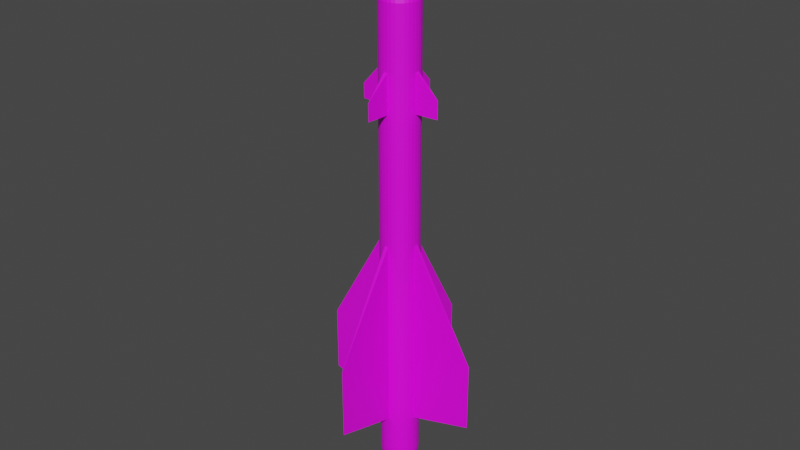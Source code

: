 # Source: R-8R.blend  (saved by Blender 2.80.75; exported with 4.5.12 LTS)
import bpy
from mathutils import Matrix  # noqa: F401  (used for matrix-valued properties, if any)

bpy.ops.wm.read_factory_settings(use_empty=True)
scene = bpy.context.scene
scene.name = 'Scene'

# ---- collections
col_collection = bpy.data.collections.new('Collection'); scene.collection.children.link(col_collection)

# ---- images (referenced by path relative to the original .blend; pixels are not part of the script)
import os
ASSET_DIR = os.environ.get("B2B_ASSET_DIR", "")  # directory of the original .blend (textures are referenced by path, not embedded)
HERE = os.path.dirname(os.path.abspath(__file__))  # packed textures are extracted next to this script under _unpacked/

def load_image(name, relpath, width, height, colorspace="sRGB"):
    """Load a texture the original file referenced (path relative to the .blend, or extracted next to this script)."""
    p = next((c for c in (os.path.join(HERE, relpath), os.path.join(ASSET_DIR, relpath)) if relpath and os.path.exists(c)), "")
    if p:
        img = bpy.data.images.load(p, check_existing=True)
        img.name = name
    else:  # same state as the original file: an image datablock whose file is absent (Cycles renders it pink)
        img = bpy.data.images.new(name, width, height)
        img.source = "FILE"
        img.filepath = "//" + (relpath or name)
    img.colorspace_settings.name = colorspace
    return img
img_r_8_png = load_image('R-8.png', 'R-8.png', 1024, 1024, 'sRGB')

# ---- materials (node trees are filled in below, after node groups)
mat_r8r = bpy.data.materials.new('R8R')
mat_r8r.use_transparent_shadow = False

# ---- material node trees
mat_r8r.use_nodes = True; mat_r8r.node_tree.nodes.clear()
_N = mat_r8r.node_tree.nodes; _L = mat_r8r.node_tree.links
n0 = _N.new('ShaderNodeOutputMaterial'); n0.name = 'Material Output'; n0.location = (300, 300)
n1 = _N.new('ShaderNodeBsdfPrincipled'); n1.name = 'Principled BSDF'; n1.location = (10, 300)
n1.distribution = 'GGX'
n1.subsurface_method = 'BURLEY'
n1.inputs[3].default_value = 1.45
n1.inputs[27].default_value = (0.0, 0.0, 0.0, 1.0)
n1.inputs[28].default_value = 1.0
n2 = _N.new('ShaderNodeTexImage'); n2.name = 'Image Texture'; n2.location = (-247, 181)
n2.image = img_r_8_png
_L.new(n1.outputs[0], n0.inputs[0])
_L.new(n2.outputs[0], n1.inputs[0])
n0.is_active_output = True

# ---- world
world_world = bpy.data.worlds.new('World'); scene.world = world_world
world_world.use_nodes = True; world_world.node_tree.nodes.clear()
_N = world_world.node_tree.nodes; _L = world_world.node_tree.links
n0 = _N.new('ShaderNodeOutputWorld'); n0.name = 'World Output'; n0.location = (300, 300)
n1 = _N.new('ShaderNodeBackground'); n1.name = 'Background'; n1.location = (10, 300)
n1.inputs[0].default_value = (0.05088, 0.05088, 0.05088, 1.0)
_L.new(n1.outputs[0], n0.inputs[0])
n0.is_active_output = True
world_world.color = (0.05088, 0.05088, 0.05088)
world_world.use_sun_shadow = False
world_world.sun_shadow_jitter_overblur = 0.0

# ---- meshes
me_cone = bpy.data.meshes.new('Cone')
me_cone.from_pydata([(0.03131, 0.2538, 3.203), (0.08022, 0.2428, 3.203), (0.126, 0.2225, 3.203), (0.167, 0.1936, 3.203), (0.2016, 0.1573, 3.203), (0.2284, 0.1149, 3.203), (0.2464, 0.06811, 3.203), (0.2549, 0.01872, 3.203), (0.2537, -0.0314, 3.203), (0.2426, -0.0803, 3.203), (0.2223, -0.1261, 3.203), (0.1934, -0.1671, 3.203), (0.1571, -0.2016, 3.203), (0.1147, -0.2284, 3.203), (0.06793, -0.2465, 3.203), (0.01854, -0.255, 3.203), (-0.03158, -0.2537, 3.203), (-0.08048, -0.2427, 3.203), (-0.1263, -0.2224, 3.203), (-0.1673, -0.1935, 3.203), (-0.2018, -0.1572, 3.203), (-0.2286, -0.1148, 3.203), (-0.2466, -0.06802, 3.203), (-0.0001325, 4.7e-05, 4.238), (-0.2552, -0.01862, 3.203), (-0.2539, 0.03149, 3.203), (-0.2429, 0.0804, 3.203), (-0.2226, 0.1262, 3.203), (-0.1937, 0.1672, 3.203), (-0.1573, 0.2017, 3.203), (-0.115, 0.2285, 3.203), (-0.0682, 0.2465, 3.203), (-0.0188, 0.2551, 3.203), (0.2464, 0.06812, -2.399), (0.2284, 0.1149, -2.399), (0.1147, -0.2284, -2.399), (0.1571, -0.2016, -2.399), (-0.2226, 0.1262, -2.399), (-0.2429, 0.0804, -2.399), (-0.2018, -0.1572, -2.399), (-0.1673, -0.1935, -2.399), (0.2549, 0.01872, -2.399), (0.08022, 0.2428, -2.399), (0.03131, 0.2538, -2.399), (0.06794, -0.2465, -2.399), (-0.1937, 0.1672, -2.399), (-0.2286, -0.1148, -2.399), (0.2537, -0.0314, -2.399), (0.01854, -0.255, -2.399), (-0.1573, 0.2017, -2.399), (-0.2466, -0.06802, -2.399), (0.126, 0.2225, -2.399), (0.2426, -0.0803, -2.399), (-0.03158, -0.2537, -2.399), (-0.115, 0.2285, -2.399), (0.167, 0.1936, -2.399), (0.2223, -0.1261, -2.399), (-0.2552, -0.01862, -2.399), (-0.08048, -0.2427, -2.399), (-0.0682, 0.2465, -2.399), (0.2016, 0.1573, -2.399), (0.1934, -0.1671, -2.399), (-0.2539, 0.03149, -2.399), (-0.1263, -0.2224, -2.399), (-0.0188, 0.2551, -2.399), (0.2284, 0.1149, 0.1731), (0.1571, -0.2016, 0.1731), (-0.2429, 0.0804, 0.1731), (-0.1673, -0.1935, 0.1731), (0.03131, 0.2538, 0.1731), (0.2464, 0.06811, 0.1731), (0.1147, -0.2284, 0.1731), (-0.2226, 0.1262, 0.1731), (-0.2018, -0.1572, 0.1731), (0.2549, 0.01872, 0.1731), (0.08022, 0.2428, 0.1731), (0.06794, -0.2465, 0.1731), (-0.1937, 0.1672, 0.1731), (-0.2286, -0.1148, 0.1731), (0.2537, -0.0314, 0.1731), (0.01854, -0.255, 0.1731), (-0.1573, 0.2017, 0.1731), (-0.2466, -0.06802, 0.1731), (0.126, 0.2225, 0.1731), (0.2426, -0.0803, 0.1731), (-0.03158, -0.2537, 0.1731), (-0.115, 0.2285, 0.1731), (0.167, 0.1936, 0.1731), (0.2223, -0.1261, 0.1731), (-0.2552, -0.01862, 0.1731), (-0.08048, -0.2427, 0.1731), (-0.0682, 0.2465, 0.1731), (0.2016, 0.1573, 0.1731), (0.1934, -0.1671, 0.1731), (-0.2539, 0.03149, 0.1731), (-0.1263, -0.2224, 0.1731), (-0.0188, 0.2551, 0.1731), (0.2284, 0.1149, 1.884), (0.1571, -0.2016, 1.884), (-0.2429, 0.0804, 1.884), (-0.1673, -0.1935, 1.884), (0.03131, 0.2538, 1.884), (0.2464, 0.06811, 1.884), (0.1147, -0.2284, 1.884), (-0.2226, 0.1262, 1.884), (-0.2018, -0.1572, 1.884), (0.2549, 0.01872, 1.884), (0.08022, 0.2428, 1.884), (0.06793, -0.2465, 1.884), (-0.1937, 0.1672, 1.884), (-0.2286, -0.1148, 1.884), (0.2537, -0.0314, 1.884), (0.01854, -0.255, 1.884), (-0.1573, 0.2017, 1.884), (-0.2466, -0.06802, 1.884), (0.126, 0.2225, 1.884), (0.2426, -0.0803, 1.884), (-0.03158, -0.2537, 1.884), (-0.115, 0.2285, 1.884), (0.167, 0.1936, 1.884), (0.2223, -0.1261, 1.884), (-0.2552, -0.01862, 1.884), (-0.08048, -0.2427, 1.884), (-0.0682, 0.2465, 1.884), (0.2016, 0.1573, 1.884), (0.1934, -0.1671, 1.884), (-0.2539, 0.03149, 1.884), (-0.1263, -0.2224, 1.884), (-0.0188, 0.2551, 1.884), (0.2284, 0.1149, 2.391), (0.1571, -0.2016, 2.391), (-0.2429, 0.0804, 2.391), (-0.1673, -0.1935, 2.391), (0.03131, 0.2538, 2.391), (0.2464, 0.06811, 2.391), (0.1147, -0.2284, 2.391), (-0.2226, 0.1262, 2.391), (-0.2018, -0.1572, 2.391), (0.2549, 0.01872, 2.391), (0.08022, 0.2428, 2.391), (0.06793, -0.2465, 2.391), (-0.1937, 0.1672, 2.391), (-0.2286, -0.1148, 2.391), (0.2537, -0.0314, 2.391), (0.01854, -0.255, 2.391), (-0.1573, 0.2017, 2.391), (-0.2466, -0.06802, 2.391), (0.126, 0.2225, 2.391), (0.2426, -0.0803, 2.391), (-0.03158, -0.2537, 2.391), (-0.115, 0.2285, 2.391), (0.167, 0.1936, 2.391), (0.2223, -0.1261, 2.391), (-0.2552, -0.01862, 2.391), (-0.08048, -0.2427, 2.391), (-0.0682, 0.2465, 2.391), (0.2016, 0.1573, 2.391), (0.1934, -0.1671, 2.391), (-0.2539, 0.03149, 2.391), (-0.1263, -0.2224, 2.391), (-0.0188, 0.2551, 2.391), (-0.02786, -1.104, -1.225), (-0.02786, -1.104, -2.176), (0.02759, 1.104, -1.288), (0.02759, 1.104, -2.229), (1.104, -0.02768, -1.248), (1.104, -0.02768, -2.172), (-1.104, 0.02777, -1.293), (-1.104, 0.02777, -2.181), (-0.01405, -0.5543, 2.112), (-0.01405, -0.5543, 1.883), (0.01379, 0.5543, 2.089), (0.01379, 0.5543, 1.886), (0.5541, -0.01387, 2.116), (0.5541, -0.01387, 1.882), (-0.5544, 0.01397, 2.077), (-0.5544, 0.01397, 1.885), (0.02144, 0.1742, -3.508), (0.05499, 0.1666, -3.508), (0.08643, 0.1526, -3.508), (0.1145, 0.1328, -3.508), (0.1382, 0.1079, -3.508), (0.1566, 0.07884, -3.508), (0.169, 0.04674, -3.508), (0.1748, 0.01286, -3.508), (0.174, -0.02152, -3.508), (0.1664, -0.05508, -3.508), (0.1525, -0.08651, -3.508), (0.1326, -0.1146, -3.508), (0.1077, -0.1383, -3.508), (0.07866, -0.1567, -3.508), (0.04656, -0.1691, -3.508), (0.01268, -0.1749, -3.508), (-0.0217, -0.1741, -3.508), (-0.05526, -0.1665, -3.508), (-0.08669, -0.1525, -3.508), (-0.1148, -0.1327, -3.508), (-0.1385, -0.1078, -3.508), (-0.1569, -0.07874, -3.508), (-0.1692, -0.04665, -3.508), (-0.1751, -0.01276, -3.508), (-0.1742, 0.02162, -3.508), (-0.1667, 0.05517, -3.508), (-0.1527, 0.08661, -3.508), (-0.1329, 0.1147, -3.508), (-0.108, 0.1384, -3.508), (-0.07892, 0.1568, -3.508), (-0.04683, 0.1692, -3.508), (-0.01294, 0.175, -3.508), (0.2464, 0.06812, -2.953), (0.1147, -0.2284, -2.953), (-0.2226, 0.1262, -2.953), (-0.2018, -0.1572, -2.953), (0.2549, 0.01872, -2.953), (0.08022, 0.2428, -2.953), (0.06794, -0.2465, -2.953), (-0.1937, 0.1672, -2.953), (-0.2286, -0.1148, -2.953), (0.2537, -0.0314, -2.953), (0.01854, -0.255, -2.953), (-0.1573, 0.2017, -2.953), (-0.2466, -0.06802, -2.953), (0.126, 0.2225, -2.953), (0.2426, -0.0803, -2.953), (-0.03158, -0.2537, -2.953), (-0.115, 0.2285, -2.953), (0.167, 0.1936, -2.953), (0.2223, -0.1261, -2.953), (-0.2552, -0.01862, -2.953), (-0.08048, -0.2427, -2.953), (-0.0682, 0.2465, -2.953), (0.2016, 0.1573, -2.953), (0.1934, -0.1671, -2.953), (-0.2539, 0.03149, -2.953), (-0.1263, -0.2224, -2.953), (-0.0188, 0.2551, -2.953), (0.2284, 0.1149, -2.953), (0.1571, -0.2016, -2.953), (-0.2429, 0.0804, -2.953), (-0.1673, -0.1935, -2.953), (0.03131, 0.2538, -2.953), (0.02475, 0.2008, -3.508), (0.06344, 0.1921, -3.508), (0.09969, 0.176, -3.508), (0.1321, 0.1532, -3.508), (0.1594, 0.1244, -3.508), (0.1806, 0.09091, -3.508), (0.1949, 0.0539, -3.508), (0.2016, 0.01482, -3.508), (0.2006, -0.02483, -3.508), (0.1919, -0.06352, -3.508), (0.1758, -0.09977, -3.508), (0.153, -0.1322, -3.508), (0.1242, -0.1595, -3.508), (0.09073, -0.1807, -3.508), (0.05372, -0.195, -3.508), (0.01464, -0.2017, -3.508), (-0.02501, -0.2007, -3.508), (-0.0637, -0.192, -3.508), (-0.09995, -0.1759, -3.508), (-0.1324, -0.1531, -3.508), (-0.1597, -0.1243, -3.508), (-0.1809, -0.09081, -3.508), (-0.1951, -0.0538, -3.508), (-0.2019, -0.01472, -3.508), (-0.2009, 0.02493, -3.508), (-0.1922, 0.06362, -3.508), (-0.1761, 0.09987, -3.508), (-0.1533, 0.1323, -3.508), (-0.1245, 0.1596, -3.508), (-0.09099, 0.1808, -3.508), (-0.05398, 0.1951, -3.508), (-0.0149, 0.2018, -3.508), (-0.0001327, 4.772e-05, -2.673)], [], [(0, 23, 1), (1, 23, 2), (2, 23, 3), (3, 23, 4), (4, 23, 5), (5, 23, 6), (6, 23, 7), (7, 23, 8), (8, 23, 9), (9, 23, 10), (10, 23, 11), (11, 23, 12), (12, 23, 13), (13, 23, 14), (14, 23, 15), (15, 23, 16), (16, 23, 17), (17, 23, 18), (18, 23, 19), (19, 23, 20), (20, 23, 21), (21, 23, 22), (22, 23, 24), (24, 23, 25), (25, 23, 26), (26, 23, 27), (27, 23, 28), (28, 23, 29), (29, 23, 30), (30, 23, 31), (31, 23, 32), (32, 23, 0), (236, 209, 247, 246), (237, 210, 254, 253), (238, 211, 267, 266), (239, 212, 261, 260), (209, 213, 248, 247), (240, 214, 242, 241), (210, 215, 255, 254), (211, 216, 268, 267), (212, 217, 262, 261), (213, 218, 249, 248), (215, 219, 256, 255), (216, 220, 269, 268), (217, 221, 263, 262), (214, 222, 243, 242), (218, 223, 250, 249), (219, 224, 257, 256), (220, 225, 270, 269), (222, 226, 244, 243), (223, 227, 251, 250), (221, 228, 264, 263), (224, 229, 258, 257), (225, 230, 271, 270), (226, 231, 245, 244), (227, 232, 252, 251), (228, 233, 265, 264), (229, 234, 259, 258), (230, 235, 272, 271), (231, 236, 246, 245), (235, 240, 241, 272), (232, 237, 253, 252), (233, 238, 266, 265), (234, 239, 260, 259), (95, 68, 40, 63), (94, 67, 38, 62), (93, 66, 36, 61), (43, 64, 164), (92, 65, 34, 60), (91, 96, 64, 59), (90, 95, 63, 58), (89, 94, 167), (88, 93, 61, 56), (87, 92, 60, 55), (86, 91, 59, 54), (85, 90, 58, 53), (82, 89, 57, 50), (84, 88, 56, 52), (83, 87, 55, 51), (81, 86, 54, 49), (80, 85, 161), (79, 84, 52, 47), (75, 83, 51, 42), (78, 82, 50, 46), (77, 81, 49, 45), (76, 80, 48, 44), (47, 41, 166), (73, 78, 46, 39), (72, 77, 45, 37), (71, 76, 44, 35), (69, 75, 42, 43), (70, 74, 41, 33), (68, 73, 39, 40), (67, 72, 37, 38), (66, 71, 35, 36), (65, 70, 33, 34), (97, 102, 70, 65), (98, 103, 71, 66), (99, 104, 72, 67), (100, 105, 73, 68), (102, 106, 74, 70), (101, 107, 75, 69), (103, 108, 76, 71), (104, 109, 77, 72), (105, 110, 78, 73), (106, 111, 79, 74), (108, 112, 80, 76), (109, 113, 81, 77), (110, 114, 82, 78), (107, 115, 83, 75), (111, 116, 84, 79), (112, 117, 85, 80), (113, 118, 86, 81), (115, 119, 87, 83), (116, 120, 88, 84), (114, 121, 89, 82), (117, 122, 90, 85), (118, 123, 91, 86), (119, 124, 92, 87), (120, 125, 93, 88), (121, 126, 94, 89), (122, 127, 95, 90), (123, 128, 96, 91), (124, 97, 65, 92), (128, 101, 69, 96), (125, 98, 66, 93), (126, 99, 67, 94), (127, 100, 68, 95), (159, 132, 100, 127), (158, 131, 99, 126), (157, 130, 98, 125), (160, 133, 171), (156, 129, 97, 124), (155, 160, 128, 123), (154, 159, 127, 122), (158, 126, 176, 175), (152, 157, 125, 120), (151, 156, 124, 119), (150, 155, 123, 118), (149, 154, 122, 117), (146, 153, 121, 114), (148, 152, 120, 116), (147, 151, 119, 115), (145, 150, 118, 113), (144, 149, 169), (143, 148, 116, 111), (139, 147, 115, 107), (142, 146, 114, 110), (141, 145, 113, 109), (140, 144, 112, 108), (143, 111, 174, 173), (137, 142, 110, 105), (136, 141, 109, 104), (135, 140, 108, 103), (133, 139, 107, 101), (134, 138, 106, 102), (132, 137, 105, 100), (131, 136, 104, 99), (130, 135, 103, 98), (129, 134, 102, 97), (5, 6, 134, 129), (12, 13, 135, 130), (26, 27, 136, 131), (19, 20, 137, 132), (6, 7, 138, 134), (0, 1, 139, 133), (13, 14, 140, 135), (27, 28, 141, 136), (20, 21, 142, 137), (7, 8, 143, 138), (14, 15, 144, 140), (28, 29, 145, 141), (21, 22, 146, 142), (1, 2, 147, 139), (8, 9, 148, 143), (15, 16, 149, 144), (29, 30, 150, 145), (2, 3, 151, 147), (9, 10, 152, 148), (22, 24, 153, 146), (16, 17, 154, 149), (30, 31, 155, 150), (3, 4, 156, 151), (10, 11, 157, 152), (24, 25, 158, 153), (17, 18, 159, 154), (31, 32, 160, 155), (4, 5, 129, 156), (32, 0, 133, 160), (11, 12, 130, 157), (25, 26, 131, 158), (18, 19, 132, 159), (48, 80, 161, 162), (53, 48, 162), (85, 53, 162, 161), (69, 43, 164, 163), (64, 96, 163, 164), (96, 69, 163), (41, 74, 165, 166), (74, 79, 165), (79, 47, 166, 165), (62, 57, 168), (57, 89, 167, 168), (94, 62, 168, 167), (112, 144, 169, 170), (117, 112, 170), (149, 117, 170, 169), (101, 128, 172), (133, 101, 172, 171), (128, 160, 171, 172), (111, 106, 174), (138, 143, 173), (106, 138, 173, 174), (153, 158, 175), (126, 121, 176), (121, 153, 175, 176), (202, 203, 273), (63, 40, 239, 234), (62, 38, 238, 233), (61, 36, 237, 232), (64, 43, 240, 235), (60, 34, 236, 231), (59, 64, 235, 230), (58, 63, 234, 229), (57, 62, 233, 228), (56, 61, 232, 227), (55, 60, 231, 226), (54, 59, 230, 225), (53, 58, 229, 224), (50, 57, 228, 221), (52, 56, 227, 223), (51, 55, 226, 222), (49, 54, 225, 220), (48, 53, 224, 219), (47, 52, 223, 218), (42, 51, 222, 214), (46, 50, 221, 217), (45, 49, 220, 216), (44, 48, 219, 215), (41, 47, 218, 213), (39, 46, 217, 212), (37, 45, 216, 211), (35, 44, 215, 210), (43, 42, 214, 240), (33, 41, 213, 209), (40, 39, 212, 239), (38, 37, 211, 238), (36, 35, 210, 237), (34, 33, 209, 236), (178, 177, 241, 242), (179, 178, 242, 243), (180, 179, 243, 244), (181, 180, 244, 245), (182, 181, 245, 246), (183, 182, 246, 247), (184, 183, 247, 248), (185, 184, 248, 249), (186, 185, 249, 250), (187, 186, 250, 251), (188, 187, 251, 252), (189, 188, 252, 253), (190, 189, 253, 254), (191, 190, 254, 255), (192, 191, 255, 256), (193, 192, 256, 257), (194, 193, 257, 258), (195, 194, 258, 259), (196, 195, 259, 260), (197, 196, 260, 261), (198, 197, 261, 262), (199, 198, 262, 263), (200, 199, 263, 264), (201, 200, 264, 265), (202, 201, 265, 266), (203, 202, 266, 267), (204, 203, 267, 268), (205, 204, 268, 269), (206, 205, 269, 270), (207, 206, 270, 271), (208, 207, 271, 272), (177, 208, 272, 241), (189, 190, 273), (203, 204, 273), (190, 191, 273), (177, 178, 273), (204, 205, 273), (191, 192, 273), (178, 179, 273), (205, 206, 273), (192, 193, 273), (179, 180, 273), (206, 207, 273), (193, 194, 273), (180, 181, 273), (207, 208, 273), (194, 195, 273), (181, 182, 273), (208, 177, 273), (195, 196, 273), (182, 183, 273), (196, 197, 273), (183, 184, 273), (197, 198, 273), (184, 185, 273), (198, 199, 273), (185, 186, 273), (199, 200, 273), (186, 187, 273), (200, 201, 273), (187, 188, 273), (201, 202, 273), (188, 189, 273)])
_uv = me_cone.uv_layers.new(name='UVMap')
_uv.uv.foreach_set('vector', [0.214, 0.6831, 0.2141, 0.75, 0.2108, 0.6831, 0.2108, 0.6831, 0.2141, 0.75, 0.2077, 0.6831, 0.2077, 0.6831, 0.2141, 0.75, 0.2048, 0.6831, 0.2048, 0.6831, 0.2141, 0.75, 0.2023, 0.6831, 0.2501, 0.6832, 0.2615, 0.7501, 0.2527, 0.6832, 0.2527, 0.6832, 0.2615, 0.7501, 0.2555, 0.6832, 0.2555, 0.6832, 0.2615, 0.7501, 0.2587, 0.6832, 0.2587, 0.6832, 0.2615, 0.7501, 0.2619, 0.6832, 0.2619, 0.6832, 0.2615, 0.7501, 0.2651, 0.6832, 0.2651, 0.6832, 0.2615, 0.7501, 0.2682, 0.6832, 0.2682, 0.6832, 0.2615, 0.7501, 0.271, 0.6832, 0.271, 0.6832, 0.2615, 0.7501, 0.2734, 0.6832, 0.03501, 0.6831, 0.02341, 0.75, 0.0325, 0.6831, 0.0325, 0.6831, 0.02341, 0.75, 0.02964, 0.6831, 0.02964, 0.6831, 0.02341, 0.75, 0.02654, 0.6831, 0.02654, 0.6831, 0.02341, 0.75, 0.02331, 0.6831, 0.02331, 0.6831, 0.02341, 0.75, 0.0201, 0.6831, 0.0201, 0.6831, 0.02341, 0.75, 0.01701, 0.6831, 0.01701, 0.6831, 0.02341, 0.75, 0.01416, 0.6831, 0.01416, 0.6831, 0.02341, 0.75, 0.01167, 0.6831, 0.0817, 0.6831, 0.0701, 0.75, 0.07919, 0.6831, 0.07919, 0.6831, 0.0701, 0.75, 0.07632, 0.6831, 0.07632, 0.6831, 0.0701, 0.75, 0.07322, 0.6831, 0.07322, 0.6831, 0.0701, 0.75, 0.07, 0.6831, 0.07, 0.6831, 0.0701, 0.75, 0.06678, 0.6831, 0.06678, 0.6831, 0.0701, 0.75, 0.06369, 0.6831, 0.06369, 0.6831, 0.0701, 0.75, 0.06085, 0.6831, 0.06085, 0.6831, 0.0701, 0.75, 0.05836, 0.6831, 0.2257, 0.6831, 0.2141, 0.75, 0.2232, 0.6831, 0.2232, 0.6831, 0.2141, 0.75, 0.2203, 0.6831, 0.2203, 0.6831, 0.2141, 0.75, 0.2172, 0.6831, 0.2172, 0.6831, 0.2141, 0.75, 0.214, 0.6831, 0.2527, 0.2859, 0.2555, 0.2859, 0.2568, 0.2501, 0.2545, 0.2501, 0.03501, 0.2858, 0.0325, 0.2858, 0.0306, 0.25, 0.03259, 0.25, 0.06678, 0.2858, 0.06369, 0.2858, 0.06503, 0.25, 0.06747, 0.25, 0.01416, 0.2858, 0.01167, 0.2858, 0.01412, 0.25, 0.01609, 0.25, 0.2555, 0.2859, 0.2587, 0.2859, 0.2593, 0.2501, 0.2568, 0.2501, 0.214, 0.2858, 0.2108, 0.2858, 0.2114, 0.25, 0.214, 0.25, 0.0325, 0.2858, 0.02964, 0.2858, 0.02834, 0.25, 0.0306, 0.25, 0.06369, 0.2858, 0.06085, 0.2858, 0.06278, 0.25, 0.06503, 0.25, 0.0817, 0.2858, 0.07919, 0.2858, 0.07729, 0.25, 0.07928, 0.25, 0.2587, 0.2859, 0.2619, 0.2859, 0.2618, 0.2501, 0.2593, 0.2501, 0.02964, 0.2858, 0.02654, 0.2858, 0.02588, 0.25, 0.02834, 0.25, 0.06085, 0.2858, 0.05836, 0.2858, 0.06081, 0.25, 0.06278, 0.25, 0.07919, 0.2858, 0.07632, 0.2858, 0.07502, 0.25, 0.07729, 0.25, 0.2108, 0.2858, 0.2077, 0.2858, 0.209, 0.25, 0.2114, 0.25, 0.2619, 0.2859, 0.2651, 0.2859, 0.2643, 0.2501, 0.2618, 0.2501, 0.02654, 0.2858, 0.02331, 0.2858, 0.02333, 0.25, 0.02588, 0.25, 0.2257, 0.2858, 0.2232, 0.2858, 0.2213, 0.25, 0.2233, 0.25, 0.2077, 0.2858, 0.2048, 0.2858, 0.2068, 0.25, 0.209, 0.25, 0.2651, 0.2859, 0.2682, 0.2859, 0.2668, 0.2501, 0.2643, 0.2501, 0.07632, 0.2858, 0.07322, 0.2858, 0.07257, 0.25, 0.07502, 0.25, 0.02331, 0.2858, 0.0201, 0.2858, 0.02079, 0.25, 0.02333, 0.25, 0.2232, 0.2858, 0.2203, 0.2858, 0.219, 0.25, 0.2213, 0.25, 0.2048, 0.2858, 0.2023, 0.2858, 0.2048, 0.25, 0.2068, 0.25, 0.2682, 0.2859, 0.271, 0.2859, 0.269, 0.2501, 0.2668, 0.2501, 0.07322, 0.2858, 0.07, 0.2858, 0.07002, 0.25, 0.07257, 0.25, 0.0201, 0.2858, 0.01701, 0.2858, 0.01834, 0.25, 0.02079, 0.25, 0.2203, 0.2858, 0.2172, 0.2858, 0.2165, 0.25, 0.219, 0.25, 0.2501, 0.2859, 0.2527, 0.2859, 0.2545, 0.2501, 0.2525, 0.2501, 0.2172, 0.2858, 0.214, 0.2858, 0.214, 0.25, 0.2165, 0.25, 0.271, 0.2859, 0.2734, 0.2859, 0.2709, 0.2501, 0.269, 0.2501, 0.07, 0.2858, 0.06678, 0.2858, 0.06747, 0.25, 0.07002, 0.25, 0.01701, 0.2858, 0.01416, 0.2858, 0.01609, 0.25, 0.01834, 0.25, 0.01701, 0.4876, 0.01416, 0.4876, 0.01416, 0.3216, 0.01701, 0.3216, 0.07, 0.4876, 0.06678, 0.4876, 0.06678, 0.3216, 0.07, 0.3216, 0.271, 0.4877, 0.2734, 0.4877, 0.2734, 0.3217, 0.271, 0.3217, 0.8153, 0.3057, 0.812, 0.3057, 0.8137, 0.2508, 0.2501, 0.4877, 0.2527, 0.4877, 0.2527, 0.3217, 0.2501, 0.3217, 0.2203, 0.4876, 0.2172, 0.4876, 0.2172, 0.3216, 0.2203, 0.3216, 0.0201, 0.4876, 0.01701, 0.4876, 0.01701, 0.3216, 0.0201, 0.3216, 0.07322, 0.4876, 0.07, 0.4876, 0.07667, 0.3928, 0.2682, 0.4877, 0.271, 0.4877, 0.271, 0.3217, 0.2682, 0.3217, 0.2048, 0.4876, 0.2023, 0.4876, 0.2023, 0.3216, 0.2048, 0.3216, 0.2232, 0.4876, 0.2203, 0.4876, 0.2203, 0.3216, 0.2232, 0.3216, 0.02331, 0.4876, 0.0201, 0.4876, 0.0201, 0.3216, 0.02331, 0.3216, 0.07632, 0.4876, 0.07322, 0.4876, 0.07322, 0.3216, 0.07632, 0.3216, 0.2651, 0.4877, 0.2682, 0.4877, 0.2682, 0.3217, 0.2651, 0.3217, 0.2077, 0.4876, 0.2048, 0.4876, 0.2048, 0.3216, 0.2077, 0.3216, 0.2257, 0.4876, 0.2232, 0.4876, 0.2232, 0.3216, 0.2257, 0.3216, 0.02654, 0.4876, 0.02331, 0.4876, 0.02998, 0.3971, 0.2619, 0.4876, 0.2651, 0.4877, 0.2651, 0.3217, 0.2619, 0.3217, 0.2108, 0.4876, 0.2077, 0.4876, 0.2077, 0.3216, 0.2108, 0.3216, 0.07919, 0.4876, 0.07632, 0.4876, 0.07632, 0.3216, 0.07919, 0.3216, 0.06085, 0.4876, 0.05836, 0.4876, 0.05836, 0.3216, 0.06085, 0.3216, 0.02964, 0.4876, 0.02654, 0.4876, 0.02654, 0.3216, 0.02964, 0.3216, 0.2078, 0.1842, 0.2046, 0.1841, 0.2078, 0.1293, 0.0817, 0.4876, 0.07919, 0.4876, 0.07919, 0.3216, 0.0817, 0.3216, 0.06369, 0.4876, 0.06085, 0.4876, 0.06085, 0.3216, 0.06369, 0.3216, 0.0325, 0.4876, 0.02964, 0.4876, 0.02964, 0.3216, 0.0325, 0.3216, 0.214, 0.4876, 0.2108, 0.4876, 0.2108, 0.3216, 0.214, 0.3216, 0.2555, 0.4877, 0.2587, 0.4876, 0.2587, 0.3217, 0.2555, 0.3217, 0.01416, 0.4876, 0.01167, 0.4876, 0.01167, 0.3216, 0.01416, 0.3216, 0.06678, 0.4876, 0.06369, 0.4876, 0.06369, 0.3216, 0.06678, 0.3216, 0.03501, 0.4876, 0.0325, 0.4876, 0.0325, 0.3216, 0.03501, 0.3216, 0.2527, 0.4877, 0.2555, 0.4877, 0.2555, 0.3217, 0.2527, 0.3217, 0.2527, 0.5981, 0.2555, 0.5981, 0.2555, 0.4877, 0.2527, 0.4877, 0.03501, 0.598, 0.0325, 0.598, 0.0325, 0.4876, 0.03501, 0.4876, 0.06678, 0.598, 0.06369, 0.598, 0.06369, 0.4876, 0.06678, 0.4876, 0.01416, 0.598, 0.01167, 0.598, 0.01167, 0.4876, 0.01416, 0.4876, 0.2555, 0.5981, 0.2587, 0.5981, 0.2587, 0.4876, 0.2555, 0.4877, 0.214, 0.598, 0.2108, 0.598, 0.2108, 0.4876, 0.214, 0.4876, 0.0325, 0.598, 0.02964, 0.598, 0.02964, 0.4876, 0.0325, 0.4876, 0.06369, 0.598, 0.06085, 0.598, 0.06085, 0.4876, 0.06369, 0.4876, 0.0817, 0.598, 0.07919, 0.598, 0.07919, 0.4876, 0.0817, 0.4876, 0.2587, 0.5981, 0.2619, 0.5981, 0.2619, 0.4876, 0.2587, 0.4876, 0.02964, 0.598, 0.02654, 0.598, 0.02654, 0.4876, 0.02964, 0.4876, 0.06085, 0.598, 0.05836, 0.598, 0.05836, 0.4876, 0.06085, 0.4876, 0.07919, 0.598, 0.07632, 0.598, 0.07632, 0.4876, 0.07919, 0.4876, 0.2108, 0.598, 0.2077, 0.598, 0.2077, 0.4876, 0.2108, 0.4876, 0.2619, 0.5981, 0.2651, 0.5981, 0.2651, 0.4877, 0.2619, 0.4876, 0.02654, 0.598, 0.02331, 0.598, 0.02331, 0.4876, 0.02654, 0.4876, 0.2257, 0.598, 0.2232, 0.598, 0.2232, 0.4876, 0.2257, 0.4876, 0.2077, 0.598, 0.2048, 0.598, 0.2048, 0.4876, 0.2077, 0.4876, 0.2651, 0.5981, 0.2682, 0.5981, 0.2682, 0.4877, 0.2651, 0.4877, 0.07632, 0.598, 0.07322, 0.598, 0.07322, 0.4876, 0.07632, 0.4876, 0.02331, 0.598, 0.0201, 0.598, 0.0201, 0.4876, 0.02331, 0.4876, 0.2232, 0.598, 0.2203, 0.598, 0.2203, 0.4876, 0.2232, 0.4876, 0.2048, 0.598, 0.2023, 0.598, 0.2023, 0.4876, 0.2048, 0.4876, 0.2682, 0.5981, 0.271, 0.5981, 0.271, 0.4877, 0.2682, 0.4877, 0.07322, 0.598, 0.07, 0.598, 0.07, 0.4876, 0.07322, 0.4876, 0.0201, 0.598, 0.01701, 0.598, 0.01701, 0.4876, 0.0201, 0.4876, 0.2203, 0.598, 0.2172, 0.598, 0.2172, 0.4876, 0.2203, 0.4876, 0.2501, 0.5981, 0.2526, 0.5981, 0.2526, 0.4877, 0.2501, 0.4877, 0.2172, 0.598, 0.214, 0.598, 0.214, 0.4876, 0.2172, 0.4876, 0.271, 0.5981, 0.2734, 0.5981, 0.2734, 0.4877, 0.271, 0.4877, 0.07, 0.598, 0.06678, 0.598, 0.06678, 0.4876, 0.07, 0.4876, 0.01701, 0.598, 0.01416, 0.598, 0.01416, 0.4876, 0.01701, 0.4876, 0.01701, 0.6307, 0.01416, 0.6307, 0.01416, 0.598, 0.01701, 0.598, 0.07, 0.6307, 0.06678, 0.6307, 0.06678, 0.598, 0.07, 0.598, 0.271, 0.6308, 0.2734, 0.6308, 0.2734, 0.5981, 0.271, 0.5981, 0.2172, 0.6307, 0.214, 0.6307, 0.2174, 0.6112, 0.2501, 0.6308, 0.2527, 0.6308, 0.2527, 0.5981, 0.2501, 0.5981, 0.2203, 0.6307, 0.2172, 0.6307, 0.2172, 0.598, 0.2203, 0.598, 0.0201, 0.6307, 0.01701, 0.6307, 0.01701, 0.598, 0.0201, 0.598, 0.9682, 0.2908, 0.9682, 0.3235, 0.949, 0.3234, 0.949, 0.311, 0.2682, 0.6308, 0.271, 0.6308, 0.271, 0.5981, 0.2682, 0.5981, 0.2048, 0.6307, 0.2023, 0.6307, 0.2023, 0.598, 0.2048, 0.598, 0.2232, 0.6307, 0.2203, 0.6307, 0.2203, 0.598, 0.2232, 0.598, 0.02331, 0.6307, 0.0201, 0.6307, 0.0201, 0.598, 0.02331, 0.598, 0.07632, 0.6307, 0.07322, 0.6307, 0.07322, 0.598, 0.07632, 0.598, 0.2651, 0.6308, 0.2682, 0.6308, 0.2682, 0.5981, 0.2651, 0.5981, 0.2077, 0.6307, 0.2048, 0.6307, 0.2048, 0.598, 0.2077, 0.598, 0.2257, 0.6307, 0.2232, 0.6307, 0.2232, 0.598, 0.2257, 0.598, 0.02654, 0.6307, 0.02331, 0.6307, 0.02671, 0.6127, 0.2619, 0.6308, 0.2651, 0.6308, 0.2651, 0.5981, 0.2619, 0.5981, 0.2108, 0.6307, 0.2077, 0.6307, 0.2077, 0.598, 0.2108, 0.598, 0.07919, 0.6307, 0.07632, 0.6307, 0.07632, 0.598, 0.07919, 0.598, 0.06085, 0.6307, 0.05836, 0.6307, 0.05836, 0.598, 0.06085, 0.598, 0.02964, 0.6307, 0.02654, 0.6307, 0.02654, 0.598, 0.02964, 0.598, 0.9106, 0.3892, 0.9106, 0.3565, 0.9298, 0.3564, 0.9298, 0.3715, 0.0817, 0.6307, 0.07919, 0.6307, 0.07919, 0.598, 0.0817, 0.598, 0.06369, 0.6307, 0.06085, 0.6307, 0.06085, 0.598, 0.06369, 0.598, 0.0325, 0.6307, 0.02964, 0.6307, 0.02964, 0.598, 0.0325, 0.598, 0.214, 0.6307, 0.2108, 0.6307, 0.2108, 0.598, 0.214, 0.598, 0.2555, 0.6308, 0.2587, 0.6308, 0.2587, 0.5981, 0.2555, 0.5981, 0.01416, 0.6307, 0.01167, 0.6307, 0.01167, 0.598, 0.01416, 0.598, 0.06678, 0.6307, 0.06369, 0.6307, 0.06369, 0.598, 0.06678, 0.598, 0.03501, 0.6307, 0.0325, 0.6307, 0.0325, 0.598, 0.03501, 0.598, 0.2527, 0.6308, 0.2555, 0.6308, 0.2555, 0.5981, 0.2527, 0.5981, 0.2527, 0.6832, 0.2555, 0.6832, 0.2555, 0.6308, 0.2527, 0.6308, 0.03501, 0.6831, 0.0325, 0.6831, 0.0325, 0.6307, 0.03501, 0.6307, 0.06678, 0.6831, 0.06369, 0.6831, 0.06369, 0.6307, 0.06678, 0.6307, 0.01416, 0.6831, 0.01167, 0.6831, 0.01167, 0.6307, 0.01416, 0.6307, 0.2555, 0.6832, 0.2587, 0.6832, 0.2587, 0.6308, 0.2555, 0.6308, 0.214, 0.6831, 0.2108, 0.6831, 0.2108, 0.6307, 0.214, 0.6307, 0.0325, 0.6831, 0.02964, 0.6831, 0.02964, 0.6307, 0.0325, 0.6307, 0.06369, 0.6831, 0.06085, 0.6831, 0.06085, 0.6307, 0.06369, 0.6307, 0.0817, 0.6831, 0.07919, 0.6831, 0.07919, 0.6307, 0.0817, 0.6307, 0.2587, 0.6832, 0.2619, 0.6832, 0.2619, 0.6308, 0.2587, 0.6308, 0.02964, 0.6831, 0.02654, 0.6831, 0.02654, 0.6307, 0.02964, 0.6307, 0.06085, 0.6831, 0.05836, 0.6831, 0.05836, 0.6307, 0.06085, 0.6307, 0.07919, 0.6831, 0.07632, 0.6831, 0.07632, 0.6307, 0.07919, 0.6307, 0.2108, 0.6831, 0.2077, 0.6831, 0.2077, 0.6307, 0.2108, 0.6307, 0.2619, 0.6832, 0.2651, 0.6832, 0.2651, 0.6308, 0.2619, 0.6308, 0.02654, 0.6831, 0.02331, 0.6831, 0.02331, 0.6307, 0.02654, 0.6307, 0.2257, 0.6831, 0.2232, 0.6831, 0.2232, 0.6307, 0.2257, 0.6307, 0.2077, 0.6831, 0.2048, 0.6831, 0.2048, 0.6307, 0.2077, 0.6307, 0.2651, 0.6832, 0.2682, 0.6832, 0.2682, 0.6308, 0.2651, 0.6308, 0.07632, 0.6831, 0.07322, 0.6831, 0.07322, 0.6307, 0.07632, 0.6307, 0.02331, 0.6831, 0.0201, 0.6831, 0.0201, 0.6307, 0.02331, 0.6307, 0.2232, 0.6831, 0.2203, 0.6831, 0.2203, 0.6307, 0.2232, 0.6307, 0.2048, 0.6831, 0.2023, 0.6831, 0.2023, 0.6307, 0.2048, 0.6307, 0.2682, 0.6832, 0.271, 0.6832, 0.271, 0.6308, 0.2682, 0.6308, 0.07322, 0.6831, 0.07, 0.6831, 0.07, 0.6307, 0.07322, 0.6307, 0.0201, 0.6831, 0.01701, 0.6831, 0.01701, 0.6307, 0.0201, 0.6307, 0.2203, 0.6831, 0.2172, 0.6831, 0.2172, 0.6307, 0.2203, 0.6307, 0.2501, 0.6832, 0.2527, 0.6832, 0.2527, 0.6308, 0.2501, 0.6308, 0.2172, 0.6831, 0.214, 0.6831, 0.214, 0.6307, 0.2172, 0.6307, 0.271, 0.6832, 0.2734, 0.6832, 0.2734, 0.6308, 0.271, 0.6308, 0.07, 0.6831, 0.06678, 0.6831, 0.06678, 0.6307, 0.07, 0.6307, 0.01701, 0.6831, 0.01416, 0.6831, 0.01416, 0.6307, 0.01701, 0.6307, 0.8759, 0.594, 0.8759, 0.4281, 0.821, 0.5183, 0.821, 0.5797, 0.2143, 0.1842, 0.2111, 0.1842, 0.2127, 0.1293, 0.8756, 0.4286, 0.8756, 0.5946, 0.8212, 0.5802, 0.8212, 0.5189, 0.8761, 0.4267, 0.8761, 0.5927, 0.8214, 0.5817, 0.8214, 0.521, 0.8758, 0.593, 0.8758, 0.427, 0.821, 0.5213, 0.821, 0.5821, 0.2172, 0.4876, 0.214, 0.4876, 0.2206, 0.3931, 0.8755, 0.5945, 0.8755, 0.4286, 0.8207, 0.5203, 0.8207, 0.5799, 0.2587, 0.4876, 0.2619, 0.4876, 0.2563, 0.3958, 0.8756, 0.4284, 0.8756, 0.5943, 0.8211, 0.5797, 0.8211, 0.5201, 0.8217, 0.3057, 0.8185, 0.3057, 0.8201, 0.2508, 0.8759, 0.5932, 0.8759, 0.4272, 0.8211, 0.5218, 0.8211, 0.5792, 0.8758, 0.4273, 0.8758, 0.5933, 0.8214, 0.5793, 0.8214, 0.5219, 0.8914, 0.2909, 0.8914, 0.3236, 0.8719, 0.3056, 0.8719, 0.2908, 0.8153, 0.3621, 0.812, 0.3621, 0.8136, 0.3428, 0.968, 0.3564, 0.968, 0.3891, 0.9489, 0.3892, 0.9489, 0.3744, 0.8866, 0.2516, 0.8834, 0.2516, 0.885, 0.2322, 0.9107, 0.3235, 0.9107, 0.2908, 0.9299, 0.2909, 0.9299, 0.304, 0.8719, 0.3891, 0.8719, 0.3564, 0.8914, 0.3759, 0.8914, 0.389, 0.8931, 0.2516, 0.8899, 0.2516, 0.8915, 0.2322, 0.2587, 0.6308, 0.2619, 0.6308, 0.2589, 0.613, 0.8331, 0.3235, 0.8331, 0.2908, 0.8525, 0.3086, 0.8525, 0.3237, 0.07322, 0.6307, 0.07, 0.6307, 0.0734, 0.6104, 0.877, 0.2324, 0.8802, 0.2321, 0.8802, 0.2516, 0.8525, 0.3564, 0.8525, 0.3891, 0.8331, 0.3689, 0.8331, 0.3565, 0.2295, 0.182, 0.2274, 0.1817, 0.2397, 0.1291, 0.01701, 0.3216, 0.01416, 0.3216, 0.01416, 0.2858, 0.01701, 0.2858, 0.07, 0.3216, 0.06678, 0.3216, 0.06678, 0.2858, 0.07, 0.2858, 0.271, 0.3217, 0.2734, 0.3217, 0.2734, 0.2859, 0.271, 0.2859, 0.2172, 0.3216, 0.214, 0.3216, 0.214, 0.2858, 0.2172, 0.2858, 0.2501, 0.3217, 0.2527, 0.3217, 0.2527, 0.2859, 0.2501, 0.2859, 0.2203, 0.3216, 0.2172, 0.3216, 0.2172, 0.2858, 0.2203, 0.2858, 0.0201, 0.3216, 0.01701, 0.3216, 0.01701, 0.2858, 0.0201, 0.2858, 0.07322, 0.3216, 0.07, 0.3216, 0.07, 0.2858, 0.07322, 0.2858, 0.2682, 0.3217, 0.271, 0.3217, 0.271, 0.2859, 0.2682, 0.2859, 0.2048, 0.3216, 0.2023, 0.3216, 0.2023, 0.2858, 0.2048, 0.2858, 0.2232, 0.3216, 0.2203, 0.3216, 0.2203, 0.2858, 0.2232, 0.2858, 0.02331, 0.3216, 0.0201, 0.3216, 0.0201, 0.2858, 0.02331, 0.2858, 0.07632, 0.3216, 0.07322, 0.3216, 0.07322, 0.2858, 0.07632, 0.2858, 0.2651, 0.3217, 0.2682, 0.3217, 0.2682, 0.2859, 0.2651, 0.2859, 0.2077, 0.3216, 0.2048, 0.3216, 0.2048, 0.2858, 0.2077, 0.2858, 0.2257, 0.3216, 0.2232, 0.3216, 0.2232, 0.2858, 0.2257, 0.2858, 0.02654, 0.3216, 0.02331, 0.3216, 0.02331, 0.2858, 0.02654, 0.2858, 0.2619, 0.3217, 0.2651, 0.3217, 0.2651, 0.2859, 0.2619, 0.2859, 0.2108, 0.3216, 0.2077, 0.3216, 0.2077, 0.2858, 0.2108, 0.2858, 0.07919, 0.3216, 0.07632, 0.3216, 0.07632, 0.2858, 0.07919, 0.2858, 0.06085, 0.3216, 0.05836, 0.3216, 0.05836, 0.2858, 0.06085, 0.2858, 0.02964, 0.3216, 0.02654, 0.3216, 0.02654, 0.2858, 0.02964, 0.2858, 0.2587, 0.3217, 0.2619, 0.3217, 0.2619, 0.2859, 0.2587, 0.2859, 0.0817, 0.3216, 0.07919, 0.3216, 0.07919, 0.2858, 0.0817, 0.2858, 0.06369, 0.3216, 0.06085, 0.3216, 0.06085, 0.2858, 0.06369, 0.2858, 0.0325, 0.3216, 0.02964, 0.3216, 0.02964, 0.2858, 0.0325, 0.2858, 0.214, 0.3216, 0.2108, 0.3216, 0.2108, 0.2858, 0.214, 0.2858, 0.2555, 0.3217, 0.2587, 0.3217, 0.2587, 0.2859, 0.2555, 0.2859, 0.01416, 0.3216, 0.01167, 0.3216, 0.01167, 0.2858, 0.01416, 0.2858, 0.06678, 0.3216, 0.06369, 0.3216, 0.06369, 0.2858, 0.06678, 0.2858, 0.03501, 0.3216, 0.0325, 0.3216, 0.0325, 0.2858, 0.03501, 0.2858, 0.2527, 0.3217, 0.2555, 0.3217, 0.2555, 0.2859, 0.2527, 0.2859, 0.8606, 0.2495, 0.8606, 0.2473, 0.8623, 0.2471, 0.8623, 0.2497, 0.8602, 0.2517, 0.8606, 0.2495, 0.8623, 0.2497, 0.8618, 0.2522, 0.8593, 0.2538, 0.8602, 0.2517, 0.8618, 0.2522, 0.8609, 0.2546, 0.8581, 0.2556, 0.8593, 0.2538, 0.8609, 0.2546, 0.8594, 0.2567, 0.8565, 0.2572, 0.8581, 0.2556, 0.8594, 0.2567, 0.8576, 0.2585, 0.8547, 0.2584, 0.8565, 0.2572, 0.8576, 0.2585, 0.8555, 0.2599, 0.8526, 0.2593, 0.8547, 0.2584, 0.8555, 0.2599, 0.8531, 0.2609, 0.8505, 0.2597, 0.8526, 0.2593, 0.8531, 0.2609, 0.8506, 0.2614, 0.8482, 0.2597, 0.8505, 0.2597, 0.8506, 0.2614, 0.8481, 0.2614, 0.8461, 0.2593, 0.8482, 0.2597, 0.8481, 0.2614, 0.8456, 0.2609, 0.844, 0.2584, 0.8461, 0.2593, 0.8456, 0.2609, 0.8432, 0.2599, 0.8422, 0.2572, 0.844, 0.2584, 0.8432, 0.2599, 0.8411, 0.2585, 0.8406, 0.2556, 0.8422, 0.2572, 0.8411, 0.2585, 0.8393, 0.2567, 0.8394, 0.2538, 0.8406, 0.2556, 0.8393, 0.2567, 0.8378, 0.2546, 0.8385, 0.2517, 0.8394, 0.2538, 0.8378, 0.2546, 0.8369, 0.2522, 0.8381, 0.2495, 0.8385, 0.2517, 0.8369, 0.2522, 0.8364, 0.2497, 0.8381, 0.2473, 0.8381, 0.2495, 0.8364, 0.2497, 0.8364, 0.2471, 0.8385, 0.2451, 0.8381, 0.2473, 0.8364, 0.2471, 0.8369, 0.2446, 0.8394, 0.2431, 0.8385, 0.2451, 0.8369, 0.2446, 0.8378, 0.2423, 0.8406, 0.2412, 0.8394, 0.2431, 0.8378, 0.2423, 0.8393, 0.2401, 0.8422, 0.2397, 0.8406, 0.2412, 0.8393, 0.2401, 0.8411, 0.2383, 0.844, 0.2384, 0.8422, 0.2397, 0.8411, 0.2383, 0.8432, 0.2369, 0.8461, 0.2376, 0.844, 0.2384, 0.8432, 0.2369, 0.8456, 0.2359, 0.8482, 0.2371, 0.8461, 0.2376, 0.8456, 0.2359, 0.8481, 0.2354, 0.8505, 0.2371, 0.8482, 0.2371, 0.8481, 0.2354, 0.8506, 0.2354, 0.8526, 0.2376, 0.8505, 0.2371, 0.8506, 0.2354, 0.8531, 0.2359, 0.8547, 0.2384, 0.8526, 0.2376, 0.8531, 0.2359, 0.8555, 0.2369, 0.8565, 0.2397, 0.8547, 0.2384, 0.8555, 0.2369, 0.8576, 0.2383, 0.8581, 0.2412, 0.8565, 0.2397, 0.8576, 0.2383, 0.8594, 0.2401, 0.8593, 0.2431, 0.8581, 0.2412, 0.8594, 0.2401, 0.8609, 0.2423, 0.8602, 0.2451, 0.8593, 0.2431, 0.8609, 0.2423, 0.8618, 0.2446, 0.8606, 0.2473, 0.8602, 0.2451, 0.8618, 0.2446, 0.8623, 0.2471, 0.3034, 0.1835, 0.3017, 0.1833, 0.3034, 0.1291, 0.2274, 0.1817, 0.2255, 0.1814, 0.2397, 0.1291, 0.3017, 0.1833, 0.2998, 0.183, 0.3034, 0.1291, 0.2636, 0.1826, 0.2614, 0.1826, 0.2637, 0.1288, 0.2255, 0.1814, 0.2239, 0.1812, 0.2397, 0.1291, 0.2998, 0.183, 0.2977, 0.1827, 0.3034, 0.1291, 0.2614, 0.1826, 0.2593, 0.1826, 0.2637, 0.1288, 0.2716, 0.1827, 0.2699, 0.1826, 0.2637, 0.1288, 0.2977, 0.1827, 0.2955, 0.1824, 0.3034, 0.1291, 0.2593, 0.1826, 0.2573, 0.1826, 0.2637, 0.1288, 0.2699, 0.1826, 0.268, 0.1826, 0.2637, 0.1288, 0.2955, 0.1824, 0.2933, 0.182, 0.3034, 0.1291, 0.2573, 0.1826, 0.2556, 0.1827, 0.2637, 0.1288, 0.268, 0.1826, 0.2658, 0.1826, 0.2637, 0.1288, 0.2933, 0.182, 0.2912, 0.1817, 0.3034, 0.1291, 0.3354, 0.1827, 0.3336, 0.1827, 0.3274, 0.1288, 0.2658, 0.1826, 0.2636, 0.1826, 0.2637, 0.1288, 0.2912, 0.1817, 0.2893, 0.1814, 0.3034, 0.1291, 0.3336, 0.1827, 0.3317, 0.1827, 0.3274, 0.1288, 0.2893, 0.1814, 0.2876, 0.1812, 0.3034, 0.1291, 0.3317, 0.1827, 0.3295, 0.1826, 0.3274, 0.1288, 0.2397, 0.1835, 0.238, 0.1832, 0.2397, 0.1291, 0.3295, 0.1826, 0.3273, 0.1826, 0.3274, 0.1288, 0.238, 0.1832, 0.236, 0.183, 0.2397, 0.1291, 0.3273, 0.1826, 0.3251, 0.1826, 0.3274, 0.1288, 0.236, 0.183, 0.2339, 0.1827, 0.2397, 0.1291, 0.3251, 0.1826, 0.323, 0.1827, 0.3274, 0.1288, 0.2339, 0.1827, 0.2317, 0.1823, 0.2397, 0.1291, 0.323, 0.1827, 0.321, 0.1827, 0.3274, 0.1288, 0.2317, 0.1823, 0.2295, 0.182, 0.2397, 0.1291, 0.321, 0.1827, 0.3193, 0.1827, 0.3274, 0.1288])
me_cone.materials.append(mat_r8r)
me_cone.use_remesh_preserve_volume = False
me_cone.use_remesh_preserve_attributes = False
me_cone.use_mirror_vertex_groups = False
me_cone.update()

# ---- objects
ob_r8r = bpy.data.objects.new('R8R', me_cone)

# ---- transforms, parenting, visibility, modifiers, constraints
ob_r8r.location = (0.0, 0.0, 0.0)
ob_r8r.rotation_euler = (-2.328e-10, 0.0, 0.02443)
ob_r8r.scale = (0.5556, 0.5556, 0.5556)
ob_r8r.lineart.crease_threshold = 0.0

# ---- collection membership
col_collection.objects.link(ob_r8r)

# ---- scene / render settings (as saved in the file)
scene.frame_start = 1; scene.frame_end = 250; scene.frame_set(0)
scene.render.engine = 'BLENDER_EEVEE_NEXT'
scene.cycles.use_denoising = False
scene.cycles.samples = 128
scene.cycles.sampling_pattern = 'TABULATED_SOBOL'
scene.cycles.use_adaptive_sampling = False
scene.cycles.use_light_tree = False
scene.view_settings.view_transform = 'Filmic'
bpy.context.view_layer.update()

# ---- added for rendering (the .blend has no active camera and no usable light): camera, sun
cam_auto = bpy.data.cameras.new('AutoCamera')
cam_auto.lens = 50.0
cam_auto.sensor_width = 36.0
cam_auto.clip_end = 1000.0
ob_auto_camera = bpy.data.objects.new('AutoCamera', cam_auto)
scene.collection.objects.link(ob_auto_camera)
ob_auto_camera.location = (4.30746, -5.16901, 3.64905)
ob_auto_camera.rotation_euler = (1.09748, -7.21219e-08, 0.694738)
scene.camera = ob_auto_camera
light_auto_sun = bpy.data.lights.new('AutoSun', 'SUN')
light_auto_sun.energy = 3.0
light_auto_sun.angle = 0.0523599
ob_auto_sun = bpy.data.objects.new('AutoSun', light_auto_sun)
scene.collection.objects.link(ob_auto_sun)
ob_auto_sun.rotation_euler = (0.872665, 0.174533, 0.523599)
bpy.context.view_layer.update()
